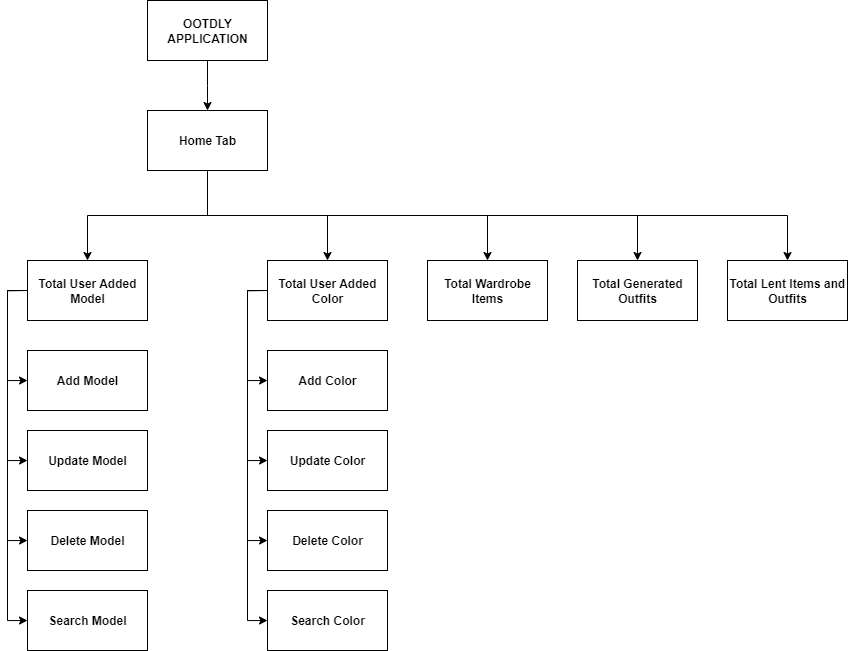

The diagram above was exported from draw.io. Its source (the exported page's mxGraphModel, read from the mxfile embedded in the PNG):
<mxGraphModel dx="1320" dy="-191" grid="1" gridSize="10" guides="1" tooltips="1" connect="1" arrows="1" fold="1" page="1" pageScale="1" pageWidth="850" pageHeight="1100" math="0" shadow="0">
  <root>
    <mxCell id="0" />
    <mxCell id="1" parent="0" />
    <mxCell id="643OM-yPQGKNp9myvmGV-180" style="edgeStyle=orthogonalEdgeStyle;rounded=0;orthogonalLoop=1;jettySize=auto;html=1;exitX=0.5;exitY=1;exitDx=0;exitDy=0;entryX=0.5;entryY=0;entryDx=0;entryDy=0;fontStyle=1" edge="1" parent="1" source="643OM-yPQGKNp9myvmGV-181">
      <mxGeometry relative="1" as="geometry">
        <mxPoint x="410" y="1730" as="targetPoint" />
      </mxGeometry>
    </mxCell>
    <mxCell id="643OM-yPQGKNp9myvmGV-181" value="OOTDLY APPLICATION" style="rounded=0;whiteSpace=wrap;html=1;fontStyle=1" vertex="1" parent="1">
      <mxGeometry x="350" y="1620" width="120" height="60" as="geometry" />
    </mxCell>
    <mxCell id="643OM-yPQGKNp9myvmGV-182" style="edgeStyle=orthogonalEdgeStyle;rounded=0;orthogonalLoop=1;jettySize=auto;html=1;exitX=0.5;exitY=1;exitDx=0;exitDy=0;entryX=0.5;entryY=0;entryDx=0;entryDy=0;fontStyle=1" edge="1" parent="1" source="643OM-yPQGKNp9myvmGV-188" target="643OM-yPQGKNp9myvmGV-193">
      <mxGeometry relative="1" as="geometry" />
    </mxCell>
    <mxCell id="643OM-yPQGKNp9myvmGV-183" style="edgeStyle=orthogonalEdgeStyle;rounded=0;orthogonalLoop=1;jettySize=auto;html=1;exitX=0.5;exitY=1;exitDx=0;exitDy=0;fontStyle=1" edge="1" parent="1" source="643OM-yPQGKNp9myvmGV-188" target="643OM-yPQGKNp9myvmGV-202">
      <mxGeometry relative="1" as="geometry" />
    </mxCell>
    <mxCell id="643OM-yPQGKNp9myvmGV-185" style="edgeStyle=orthogonalEdgeStyle;rounded=0;orthogonalLoop=1;jettySize=auto;html=1;exitX=0.5;exitY=1;exitDx=0;exitDy=0;entryX=0.5;entryY=0;entryDx=0;entryDy=0;fontStyle=1" edge="1" parent="1" source="643OM-yPQGKNp9myvmGV-188" target="643OM-yPQGKNp9myvmGV-208">
      <mxGeometry relative="1" as="geometry" />
    </mxCell>
    <mxCell id="643OM-yPQGKNp9myvmGV-186" style="edgeStyle=orthogonalEdgeStyle;rounded=0;orthogonalLoop=1;jettySize=auto;html=1;exitX=0.5;exitY=1;exitDx=0;exitDy=0;fontStyle=1" edge="1" parent="1" source="643OM-yPQGKNp9myvmGV-188" target="643OM-yPQGKNp9myvmGV-209">
      <mxGeometry relative="1" as="geometry" />
    </mxCell>
    <mxCell id="643OM-yPQGKNp9myvmGV-187" style="edgeStyle=orthogonalEdgeStyle;rounded=0;orthogonalLoop=1;jettySize=auto;html=1;exitX=0.5;exitY=1;exitDx=0;exitDy=0;fontStyle=1" edge="1" parent="1" source="643OM-yPQGKNp9myvmGV-188" target="643OM-yPQGKNp9myvmGV-210">
      <mxGeometry relative="1" as="geometry" />
    </mxCell>
    <mxCell id="643OM-yPQGKNp9myvmGV-188" value="Home Tab" style="rounded=0;whiteSpace=wrap;html=1;fontStyle=1" vertex="1" parent="1">
      <mxGeometry x="350" y="1730" width="120" height="60" as="geometry" />
    </mxCell>
    <mxCell id="643OM-yPQGKNp9myvmGV-189" style="edgeStyle=orthogonalEdgeStyle;rounded=0;orthogonalLoop=1;jettySize=auto;html=1;exitX=0;exitY=0.5;exitDx=0;exitDy=0;entryX=0;entryY=0.5;entryDx=0;entryDy=0;fontStyle=1" edge="1" parent="1" source="643OM-yPQGKNp9myvmGV-193" target="643OM-yPQGKNp9myvmGV-194">
      <mxGeometry relative="1" as="geometry" />
    </mxCell>
    <mxCell id="643OM-yPQGKNp9myvmGV-190" style="edgeStyle=orthogonalEdgeStyle;rounded=0;orthogonalLoop=1;jettySize=auto;html=1;exitX=0;exitY=0.5;exitDx=0;exitDy=0;entryX=0;entryY=0.5;entryDx=0;entryDy=0;fontStyle=1" edge="1" parent="1" source="643OM-yPQGKNp9myvmGV-193" target="643OM-yPQGKNp9myvmGV-195">
      <mxGeometry relative="1" as="geometry" />
    </mxCell>
    <mxCell id="643OM-yPQGKNp9myvmGV-191" style="edgeStyle=orthogonalEdgeStyle;rounded=0;orthogonalLoop=1;jettySize=auto;html=1;exitX=0;exitY=0.5;exitDx=0;exitDy=0;entryX=0;entryY=0.5;entryDx=0;entryDy=0;fontStyle=1" edge="1" parent="1" source="643OM-yPQGKNp9myvmGV-193" target="643OM-yPQGKNp9myvmGV-196">
      <mxGeometry relative="1" as="geometry" />
    </mxCell>
    <mxCell id="643OM-yPQGKNp9myvmGV-192" style="edgeStyle=orthogonalEdgeStyle;rounded=0;orthogonalLoop=1;jettySize=auto;html=1;exitX=0;exitY=0.5;exitDx=0;exitDy=0;entryX=0;entryY=0.5;entryDx=0;entryDy=0;fontStyle=1" edge="1" parent="1" source="643OM-yPQGKNp9myvmGV-193" target="643OM-yPQGKNp9myvmGV-197">
      <mxGeometry relative="1" as="geometry" />
    </mxCell>
    <mxCell id="643OM-yPQGKNp9myvmGV-193" value="Total User Added Model" style="rounded=0;whiteSpace=wrap;html=1;fontStyle=1" vertex="1" parent="1">
      <mxGeometry x="230" y="1880" width="120" height="60" as="geometry" />
    </mxCell>
    <mxCell id="643OM-yPQGKNp9myvmGV-194" value="Add Model" style="rounded=0;whiteSpace=wrap;html=1;fontStyle=1" vertex="1" parent="1">
      <mxGeometry x="230" y="1970" width="120" height="60" as="geometry" />
    </mxCell>
    <mxCell id="643OM-yPQGKNp9myvmGV-195" value="Update Model" style="rounded=0;whiteSpace=wrap;html=1;fontStyle=1" vertex="1" parent="1">
      <mxGeometry x="230" y="2050" width="120" height="60" as="geometry" />
    </mxCell>
    <mxCell id="643OM-yPQGKNp9myvmGV-196" value="Delete Model" style="rounded=0;whiteSpace=wrap;html=1;fontStyle=1" vertex="1" parent="1">
      <mxGeometry x="230" y="2130" width="120" height="60" as="geometry" />
    </mxCell>
    <mxCell id="643OM-yPQGKNp9myvmGV-197" value="Search Model" style="rounded=0;whiteSpace=wrap;html=1;fontStyle=1" vertex="1" parent="1">
      <mxGeometry x="230" y="2210" width="120" height="60" as="geometry" />
    </mxCell>
    <mxCell id="643OM-yPQGKNp9myvmGV-198" style="edgeStyle=orthogonalEdgeStyle;rounded=0;orthogonalLoop=1;jettySize=auto;html=1;exitX=0;exitY=0.5;exitDx=0;exitDy=0;entryX=0;entryY=0.5;entryDx=0;entryDy=0;fontStyle=1" edge="1" parent="1" source="643OM-yPQGKNp9myvmGV-202" target="643OM-yPQGKNp9myvmGV-203">
      <mxGeometry relative="1" as="geometry" />
    </mxCell>
    <mxCell id="643OM-yPQGKNp9myvmGV-199" style="edgeStyle=orthogonalEdgeStyle;rounded=0;orthogonalLoop=1;jettySize=auto;html=1;exitX=0;exitY=0.5;exitDx=0;exitDy=0;entryX=0;entryY=0.5;entryDx=0;entryDy=0;fontStyle=1" edge="1" parent="1" source="643OM-yPQGKNp9myvmGV-202" target="643OM-yPQGKNp9myvmGV-204">
      <mxGeometry relative="1" as="geometry" />
    </mxCell>
    <mxCell id="643OM-yPQGKNp9myvmGV-200" style="edgeStyle=orthogonalEdgeStyle;rounded=0;orthogonalLoop=1;jettySize=auto;html=1;exitX=0;exitY=0.5;exitDx=0;exitDy=0;entryX=0;entryY=0.5;entryDx=0;entryDy=0;fontStyle=1" edge="1" parent="1" source="643OM-yPQGKNp9myvmGV-202" target="643OM-yPQGKNp9myvmGV-205">
      <mxGeometry relative="1" as="geometry" />
    </mxCell>
    <mxCell id="643OM-yPQGKNp9myvmGV-201" style="edgeStyle=orthogonalEdgeStyle;rounded=0;orthogonalLoop=1;jettySize=auto;html=1;exitX=0;exitY=0.5;exitDx=0;exitDy=0;entryX=0;entryY=0.5;entryDx=0;entryDy=0;fontStyle=1" edge="1" parent="1" source="643OM-yPQGKNp9myvmGV-202" target="643OM-yPQGKNp9myvmGV-206">
      <mxGeometry relative="1" as="geometry" />
    </mxCell>
    <mxCell id="643OM-yPQGKNp9myvmGV-202" value="Total User Added Color" style="rounded=0;whiteSpace=wrap;html=1;fontStyle=1" vertex="1" parent="1">
      <mxGeometry x="470" y="1880" width="120" height="60" as="geometry" />
    </mxCell>
    <mxCell id="643OM-yPQGKNp9myvmGV-203" value="Add Color" style="rounded=0;whiteSpace=wrap;html=1;fontStyle=1" vertex="1" parent="1">
      <mxGeometry x="470" y="1970" width="120" height="60" as="geometry" />
    </mxCell>
    <mxCell id="643OM-yPQGKNp9myvmGV-204" value="Update Color" style="rounded=0;whiteSpace=wrap;html=1;fontStyle=1" vertex="1" parent="1">
      <mxGeometry x="470" y="2050" width="120" height="60" as="geometry" />
    </mxCell>
    <mxCell id="643OM-yPQGKNp9myvmGV-205" value="Delete Color" style="rounded=0;whiteSpace=wrap;html=1;fontStyle=1" vertex="1" parent="1">
      <mxGeometry x="470" y="2130" width="120" height="60" as="geometry" />
    </mxCell>
    <mxCell id="643OM-yPQGKNp9myvmGV-206" value="Search Color" style="rounded=0;whiteSpace=wrap;html=1;fontStyle=1" vertex="1" parent="1">
      <mxGeometry x="470" y="2210" width="120" height="60" as="geometry" />
    </mxCell>
    <mxCell id="643OM-yPQGKNp9myvmGV-208" value="Total Wardrobe Items" style="rounded=0;whiteSpace=wrap;html=1;fontStyle=1" vertex="1" parent="1">
      <mxGeometry x="630" y="1880" width="120" height="60" as="geometry" />
    </mxCell>
    <mxCell id="643OM-yPQGKNp9myvmGV-209" value="Total Generated Outfits" style="rounded=0;whiteSpace=wrap;html=1;fontStyle=1" vertex="1" parent="1">
      <mxGeometry x="780" y="1880" width="120" height="60" as="geometry" />
    </mxCell>
    <mxCell id="643OM-yPQGKNp9myvmGV-210" value="Total Lent Items and Outfits" style="rounded=0;whiteSpace=wrap;html=1;fontStyle=1" vertex="1" parent="1">
      <mxGeometry x="930" y="1880" width="120" height="60" as="geometry" />
    </mxCell>
  </root>
</mxGraphModel>